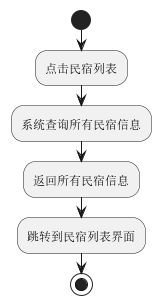

The diagram above was rendered by PlantUML. Its source (embedded in the PNG):
@startuml
'https://plantuml.com/activity-diagram-beta
/'点击民宿列表，系统返回所有的民宿信息，跳转到民宿列表界面'/
start

:点击民宿列表;
:系统查询所有民宿信息;
:返回所有民宿信息;
:跳转到民宿列表界面;
stop

@enduml